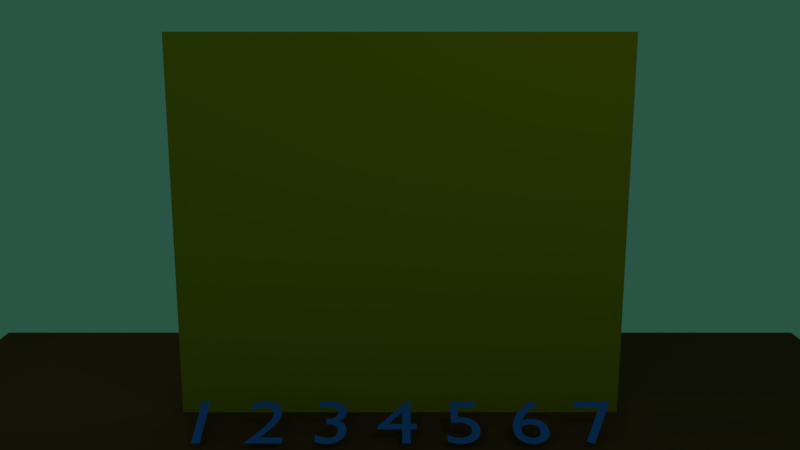# Source: Connect4.blend  (saved by Blender 2.77.0; exported with 4.5.12 LTS)
import bpy
from mathutils import Matrix  # noqa: F401  (used for matrix-valued properties, if any)

bpy.ops.wm.read_factory_settings(use_empty=True)
scene = bpy.context.scene
scene.name = 'Scene'

# ---- collections
col_collection_1_001 = bpy.data.collections.new('Collection 1.001'); scene.collection.children.link(col_collection_1_001)
col_collection_2 = bpy.data.collections.new('Collection 2'); scene.collection.children.link(col_collection_2)
col_collection_2.hide_render = True
col_collection_2.hide_viewport = True

# ---- materials (node trees are filled in below, after node groups)
mat_text = bpy.data.materials.new('Text')
mat_text.alpha_threshold = 0.0
mat_text.use_transparent_shadow = False
mat_text.diffuse_color = (0.03945, 0.1759, 0.8, 1.0)
mat_text.roughness = 0.5
mat_text.specular_intensity = 0.2673
mat_wire = bpy.data.materials.new('Wire')
mat_wire.alpha_threshold = 0.0
mat_wire.use_transparent_shadow = False
mat_wire.diffuse_color = (0.3931, 0.2908, 0.007737, 1.0)
mat_wire.roughness = 0.5
mat_wire.specular_intensity = 0.1918
mat_table = bpy.data.materials.new('Table')
mat_table.alpha_threshold = 0.0
mat_table.use_transparent_shadow = False
mat_table.diffuse_color = (0.1523, 0.05719, 0.02619, 1.0)
mat_table.roughness = 0.5
mat_table.specular_intensity = 0.2102
mat_red = bpy.data.materials.new('Red')
mat_red.alpha_threshold = 0.0
mat_red.use_transparent_shadow = False
mat_red.diffuse_color = (0.8, 0.0, 0.006273, 1.0)
mat_red.roughness = 0.5
mat_red.line_color = (0.0, 0.0, 0.0, 1.0)
mat_black = bpy.data.materials.new('Black')
mat_black.alpha_threshold = 0.0
mat_black.use_transparent_shadow = False
mat_black.diffuse_color = (0.05497, 0.05497, 0.05497, 1.0)
mat_black.roughness = 0.5

# ---- material node trees

# ---- world
world_world = bpy.data.worlds.new('World'); scene.world = world_world
world_world.color = (0.02239, 0.09084, 0.06036)
world_world.use_sun_shadow = False
world_world.sun_shadow_jitter_overblur = 0.0
world_world.cycles.sampling_method = 'MANUAL'

# ---- cameras
cam_camera = bpy.data.cameras.new('Camera')
cam_camera.clip_end = 100.0
cam_camera.lens = 35.0
cam_camera.sensor_width = 32.0
cam_camera.sensor_height = 18.0
cam_camera.ortho_scale = 7.314
cam_camera.dof.focus_distance = 0.0
cam_camera.dof.aperture_fstop = 128.0

# ---- lights
light_lamp_003 = bpy.data.lights.new('Lamp.003', 'POINT')
light_lamp_003.transmission_factor = 0.0
light_lamp_003.cutoff_distance = 30.0
light_lamp_003.energy = 24.0
light_lamp_003.shadow_buffer_clip_start = 1.001
light_lamp_003.shadow_soft_size = 0.1
light_lamp_003.shadow_maximum_resolution = 0.006
light_lamp_003.use_absolute_resolution = True
light_lamp_002 = bpy.data.lights.new('Lamp.002', 'POINT')
light_lamp_002.transmission_factor = 0.0
light_lamp_002.cutoff_distance = 30.0
light_lamp_002.energy = 70.0
light_lamp_002.shadow_buffer_clip_start = 1.001
light_lamp_002.shadow_soft_size = 0.1
light_lamp_002.shadow_maximum_resolution = 0.006
light_lamp_002.use_absolute_resolution = True
light_lamp_001 = bpy.data.lights.new('Lamp.001', 'POINT')
light_lamp_001.transmission_factor = 0.0
light_lamp_001.cutoff_distance = 30.0
light_lamp_001.energy = 51.0
light_lamp_001.shadow_buffer_clip_start = 1.001
light_lamp_001.shadow_soft_size = 0.1
light_lamp_001.shadow_maximum_resolution = 0.006
light_lamp_001.use_absolute_resolution = True

# ---- meshes
me_mesh = bpy.data.meshes.new('Mesh')
me_mesh.from_pydata([(5.158, 0.682, 0.0), (4.717, 0.682, 0.0), (4.717, 0.589, 0.0), (5.012, 0.589, 0.0), (4.762, 0.029, 0.0), (4.849, -0.009, 0.0), (4.207, 0.691, 0.0), (4.164, 0.6605, 0.0), (4.125, 0.628, 0.0), (4.09, 0.5937, 0.0), (4.058, 0.5578, 0.0), (4.029, 0.5205, 0.0), (4.004, 0.4819, 0.0), (3.983, 0.4422, 0.0), (3.965, 0.4015, 0.0), (3.952, 0.3601, 0.0), (3.942, 0.3181, 0.0), (3.936, 0.2757, 0.0), (3.934, 0.233, 0.0), (3.936, 0.198, 0.0), (3.941, 0.1651, 0.0), (3.95, 0.1344, 0.0), (3.962, 0.1063, 0.0), (3.977, 0.08072, 0.0), (3.995, 0.058, 0.0), (4.016, 0.03828, 0.0), (4.039, 0.02174, 0.0), (4.064, 0.008563, 0.0), (4.092, -0.001074, 0.0), (4.122, -0.006988, 0.0), (4.154, -0.009, 0.0), (4.181, -0.007106, 0.0), (4.207, -0.001597, 0.0), (4.231, 0.007266, 0.0), (4.255, 0.01922, 0.0), (4.276, 0.03401, 0.0), (4.295, 0.05138, 0.0), (4.313, 0.07105, 0.0), (4.327, 0.09278, 0.0), (4.339, 0.1163, 0.0), (4.348, 0.1413, 0.0), (4.353, 0.1677, 0.0), (4.355, 0.195, 0.0), (4.353, 0.2227, 0.0), (4.348, 0.249, 0.0), (4.34, 0.2738, 0.0), (4.33, 0.2968, 0.0), (4.316, 0.3179, 0.0), (4.3, 0.3369, 0.0), (4.282, 0.3535, 0.0), (4.262, 0.3675, 0.0), (4.24, 0.3788, 0.0), (4.216, 0.3871, 0.0), (4.191, 0.3922, 0.0), (4.164, 0.394, 0.0), (4.153, 0.3937, 0.0), (4.142, 0.3929, 0.0), (4.132, 0.3916, 0.0), (4.122, 0.3899, 0.0), (4.113, 0.3877, 0.0), (4.104, 0.3853, 0.0), (4.095, 0.3825, 0.0), (4.087, 0.3795, 0.0), (4.079, 0.3763, 0.0), (4.071, 0.3729, 0.0), (4.064, 0.3695, 0.0), (4.057, 0.366, 0.0), (4.065, 0.3898, 0.0), (4.076, 0.4136, 0.0), (4.088, 0.4373, 0.0), (4.102, 0.4606, 0.0), (4.118, 0.4834, 0.0), (4.136, 0.5056, 0.0), (4.155, 0.527, 0.0), (4.175, 0.5474, 0.0), (4.197, 0.5667, 0.0), (4.219, 0.5846, 0.0), (4.242, 0.6011, 0.0), (4.266, 0.616, 0.0), (4.036, 0.265, 0.0), (4.046, 0.2716, 0.0), (4.056, 0.2774, 0.0), (4.065, 0.2824, 0.0), (4.074, 0.2868, 0.0), (4.082, 0.2905, 0.0), (4.09, 0.2935, 0.0), (4.099, 0.296, 0.0), (4.107, 0.2979, 0.0), (4.115, 0.2993, 0.0), (4.124, 0.3003, 0.0), (4.134, 0.3008, 0.0), (4.144, 0.301, 0.0), (4.16, 0.3001, 0.0), (4.175, 0.2974, 0.0), (4.189, 0.293, 0.0), (4.202, 0.2871, 0.0), (4.214, 0.2797, 0.0), (4.225, 0.271, 0.0), (4.234, 0.261, 0.0), (4.242, 0.2499, 0.0), (4.248, 0.2377, 0.0), (4.253, 0.2246, 0.0), (4.256, 0.2107, 0.0), (4.257, 0.196, 0.0), (4.256, 0.1797, 0.0), (4.253, 0.1644, 0.0), (4.249, 0.1502, 0.0), (4.243, 0.1372, 0.0), (4.236, 0.1254, 0.0), (4.227, 0.1149, 0.0), (4.217, 0.1058, 0.0), (4.205, 0.09815, 0.0), (4.192, 0.09208, 0.0), (4.179, 0.08764, 0.0), (4.164, 0.08492, 0.0), (4.148, 0.084, 0.0), (4.13, 0.08542, 0.0), (4.113, 0.08963, 0.0), (4.097, 0.09653, 0.0), (4.082, 0.106, 0.0), (4.068, 0.1181, 0.0), (4.056, 0.1325, 0.0), (4.045, 0.1493, 0.0), (4.038, 0.1683, 0.0), (4.033, 0.1895, 0.0), (4.03, 0.2127, 0.0), (4.031, 0.2379, 0.0), (3.516, 0.682, 0.0), (3.213, 0.682, 0.0), (3.213, 0.327, 0.0), (3.249, 0.3339, 0.0), (3.283, 0.3367, 0.0), (3.314, 0.3357, 0.0), (3.342, 0.3312, 0.0), (3.367, 0.3236, 0.0), (3.389, 0.3131, 0.0), (3.408, 0.3001, 0.0), (3.423, 0.2848, 0.0), (3.436, 0.2675, 0.0), (3.445, 0.2486, 0.0), (3.45, 0.2283, 0.0), (3.452, 0.207, 0.0), (3.451, 0.1905, 0.0), (3.447, 0.1746, 0.0), (3.441, 0.1595, 0.0), (3.433, 0.1453, 0.0), (3.422, 0.1322, 0.0), (3.41, 0.1204, 0.0), (3.397, 0.1099, 0.0), (3.382, 0.101, 0.0), (3.366, 0.0938, 0.0), (3.348, 0.08846, 0.0), (3.33, 0.08514, 0.0), (3.311, 0.084, 0.0), (3.299, 0.08435, 0.0), (3.286, 0.08541, 0.0), (3.274, 0.08717, 0.0), (3.261, 0.08963, 0.0), (3.249, 0.09278, 0.0), (3.236, 0.09663, 0.0), (3.224, 0.1012, 0.0), (3.211, 0.1064, 0.0), (3.199, 0.1123, 0.0), (3.187, 0.1188, 0.0), (3.174, 0.1261, 0.0), (3.162, 0.134, 0.0), (3.162, 0.033, 0.0), (3.177, 0.02587, 0.0), (3.191, 0.01947, 0.0), (3.204, 0.01378, 0.0), (3.218, 0.008778, 0.0), (3.231, 0.004441, 0.0), (3.245, 0.00075, 0.0), (3.258, -0.002316, 0.0), (3.271, -0.004778, 0.0), (3.285, -0.006656, 0.0), (3.298, -0.007972, 0.0), (3.312, -0.008747, 0.0), (3.327, -0.009, 0.0), (3.358, -0.007117, 0.0), (3.388, -0.001602, 0.0), (3.416, 0.007344, 0.0), (3.442, 0.01952, 0.0), (3.466, 0.03472, 0.0), (3.487, 0.05275, 0.0), (3.505, 0.0734, 0.0), (3.521, 0.09648, 0.0), (3.533, 0.1218, 0.0), (3.542, 0.1491, 0.0), (3.548, 0.1782, 0.0), (3.55, 0.209, 0.0), (3.548, 0.2399, 0.0), (3.542, 0.2692, 0.0), (3.533, 0.2969, 0.0), (3.52, 0.3225, 0.0), (3.504, 0.3458, 0.0), (3.484, 0.3666, 0.0), (3.461, 0.3846, 0.0), (3.435, 0.3995, 0.0), (3.406, 0.4111, 0.0), (3.374, 0.419, 0.0), (3.339, 0.4231, 0.0), (3.302, 0.423, 0.0), (3.302, 0.594, 0.0), (3.516, 0.594, 0.0), (2.732, 0.691, 0.0), (2.69, 0.691, 0.0), (2.345, 0.269, 0.0), (2.345, 0.224, 0.0), (2.634, 0.224, 0.0), (2.634, 0.0, 0.0), (2.732, 0.0, 0.0), (2.732, 0.224, 0.0), (2.805, 0.224, 0.0), (2.805, 0.312, 0.0), (2.732, 0.312, 0.0), (2.632, 0.506, 0.0), (2.634, 0.506, 0.0), (2.634, 0.312, 0.0), (2.476, 0.312, 0.0), (1.637, 0.569, 0.0), (1.648, 0.574, 0.0), (1.659, 0.5784, 0.0), (1.67, 0.5824, 0.0), (1.68, 0.5859, 0.0), (1.689, 0.5888, 0.0), (1.699, 0.5914, 0.0), (1.708, 0.5935, 0.0), (1.717, 0.5951, 0.0), (1.726, 0.5964, 0.0), (1.735, 0.5973, 0.0), (1.744, 0.5978, 0.0), (1.753, 0.598, 0.0), (1.77, 0.5972, 0.0), (1.787, 0.5948, 0.0), (1.802, 0.5909, 0.0), (1.816, 0.5856, 0.0), (1.828, 0.5788, 0.0), (1.839, 0.5706, 0.0), (1.848, 0.5612, 0.0), (1.856, 0.5504, 0.0), (1.863, 0.5385, 0.0), (1.867, 0.5254, 0.0), (1.87, 0.5112, 0.0), (1.871, 0.496, 0.0), (1.87, 0.481, 0.0), (1.867, 0.4671, 0.0), (1.863, 0.4544, 0.0), (1.856, 0.4428, 0.0), (1.848, 0.4324, 0.0), (1.837, 0.4233, 0.0), (1.825, 0.4154, 0.0), (1.811, 0.4089, 0.0), (1.795, 0.4038, 0.0), (1.777, 0.4, 0.0), (1.758, 0.3978, 0.0), (1.736, 0.397, 0.0), (1.736, 0.307, 0.0), (1.759, 0.3071, 0.0), (1.78, 0.3049, 0.0), (1.8, 0.3007, 0.0), (1.817, 0.2946, 0.0), (1.832, 0.2866, 0.0), (1.845, 0.277, 0.0), (1.857, 0.2659, 0.0), (1.866, 0.2534, 0.0), (1.873, 0.2398, 0.0), (1.878, 0.2251, 0.0), (1.881, 0.2094, 0.0), (1.882, 0.193, 0.0), (1.881, 0.177, 0.0), (1.879, 0.162, 0.0), (1.874, 0.1481, 0.0), (1.868, 0.1354, 0.0), (1.861, 0.1239, 0.0), (1.852, 0.1138, 0.0), (1.842, 0.1049, 0.0), (1.83, 0.09759, 0.0), (1.817, 0.09175, 0.0), (1.803, 0.08749, 0.0), (1.788, 0.08488, 0.0), (1.772, 0.084, 0.0), (1.759, 0.08435, 0.0), (1.747, 0.08542, 0.0), (1.734, 0.0872, 0.0), (1.722, 0.0897, 0.0), (1.709, 0.09293, 0.0), (1.697, 0.09688, 0.0), (1.684, 0.1016, 0.0), (1.671, 0.107, 0.0), (1.659, 0.1131, 0.0), (1.646, 0.12, 0.0), (1.633, 0.1276, 0.0), (1.62, 0.136, 0.0), (1.62, 0.03, 0.0), (1.632, 0.02398, 0.0), (1.644, 0.01843, 0.0), (1.657, 0.01336, 0.0), (1.669, 0.008778, 0.0), (1.681, 0.004696, 0.0), (1.693, 0.001125, 0.0), (1.705, -0.001925, 0.0), (1.717, -0.004444, 0.0), (1.729, -0.006422, 0.0), (1.741, -0.007847, 0.0), (1.753, -0.00871, 0.0), (1.765, -0.009, 0.0), (1.796, -0.007257, 0.0), (1.825, -0.002139, 0.0), (1.852, 0.006188, 0.0), (1.877, 0.01756, 0.0), (1.899, 0.0318, 0.0), (1.92, 0.04875, 0.0), (1.937, 0.06824, 0.0), (1.952, 0.09011, 0.0), (1.964, 0.1142, 0.0), (1.973, 0.1403, 0.0), (1.978, 0.1683, 0.0), (1.98, 0.198, 0.0), (1.979, 0.2155, 0.0), (1.977, 0.2328, 0.0), (1.974, 0.2499, 0.0), (1.97, 0.2664, 0.0), (1.964, 0.2823, 0.0), (1.957, 0.2974, 0.0), (1.948, 0.3114, 0.0), (1.938, 0.3242, 0.0), (1.926, 0.3357, 0.0), (1.913, 0.3456, 0.0), (1.898, 0.3537, 0.0), (1.882, 0.36, 0.0), (1.897, 0.3687, 0.0), (1.91, 0.3779, 0.0), (1.922, 0.3876, 0.0), (1.932, 0.3979, 0.0), (1.941, 0.4089, 0.0), (1.949, 0.4208, 0.0), (1.955, 0.4335, 0.0), (1.96, 0.4471, 0.0), (1.964, 0.4618, 0.0), (1.967, 0.4776, 0.0), (1.968, 0.4947, 0.0), (1.969, 0.513, 0.0), (1.967, 0.5392, 0.0), (1.963, 0.5637, 0.0), (1.955, 0.5864, 0.0), (1.944, 0.6071, 0.0), (1.93, 0.6259, 0.0), (1.914, 0.6425, 0.0), (1.896, 0.6569, 0.0), (1.874, 0.6689, 0.0), (1.851, 0.6784, 0.0), (1.825, 0.6853, 0.0), (1.798, 0.6896, 0.0), (1.768, 0.691, 0.0), (1.755, 0.6908, 0.0), (1.743, 0.6902, 0.0), (1.732, 0.6893, 0.0), (1.72, 0.6879, 0.0), (1.709, 0.6862, 0.0), (1.699, 0.684, 0.0), (1.688, 0.6814, 0.0), (1.678, 0.6784, 0.0), (1.668, 0.675, 0.0), (1.657, 0.6711, 0.0), (1.647, 0.6668, 0.0), (1.637, 0.662, 0.0), (1.244, 0.093, 0.0), (0.983, 0.093, 0.0), (1.019, 0.1365, 0.0), (1.051, 0.1767, 0.0), (1.08, 0.2139, 0.0), (1.106, 0.2486, 0.0), (1.127, 0.2811, 0.0), (1.146, 0.3118, 0.0), (1.161, 0.341, 0.0), (1.174, 0.3691, 0.0), (1.183, 0.3965, 0.0), (1.19, 0.4235, 0.0), (1.194, 0.4506, 0.0), (1.195, 0.478, 0.0), (1.193, 0.5087, 0.0), (1.188, 0.5375, 0.0), (1.18, 0.5644, 0.0), (1.168, 0.5892, 0.0), (1.154, 0.6117, 0.0), (1.137, 0.6318, 0.0), (1.118, 0.6492, 0.0), (1.096, 0.6638, 0.0), (1.071, 0.6754, 0.0), (1.045, 0.684, 0.0), (1.017, 0.6892, 0.0), (0.987, 0.691, 0.0), (0.9733, 0.6906, 0.0), (0.9598, 0.6892, 0.0), (0.9464, 0.687, 0.0), (0.933, 0.6839, 0.0), (0.9198, 0.6799, 0.0), (0.9065, 0.675, 0.0), (0.8932, 0.6692, 0.0), (0.88, 0.6624, 0.0), (0.8666, 0.6547, 0.0), (0.8532, 0.6461, 0.0), (0.8397, 0.6365, 0.0), (0.826, 0.626, 0.0), (0.826, 0.503, 0.0), (0.8396, 0.5195, 0.0), (0.8531, 0.5341, 0.0), (0.8664, 0.5469, 0.0), (0.8795, 0.558, 0.0), (0.8924, 0.5674, 0.0), (0.9053, 0.5753, 0.0), (0.9179, 0.5817, 0.0), (0.9305, 0.5867, 0.0), (0.943, 0.5905, 0.0), (0.9554, 0.593, 0.0), (0.9677, 0.5945, 0.0), (0.98, 0.595, 0.0), (0.9964, 0.5939, 0.0), (1.012, 0.5907, 0.0), (1.027, 0.5855, 0.0), (1.04, 0.5785, 0.0), (1.053, 0.5696, 0.0), (1.064, 0.5591, 0.0), (1.073, 0.547, 0.0), (1.082, 0.5335, 0.0), (1.088, 0.5186, 0.0), (1.093, 0.5025, 0.0), (1.096, 0.4853, 0.0), (1.097, 0.467, 0.0), (1.097, 0.4532, 0.0), (1.096, 0.4402, 0.0), (1.094, 0.4279, 0.0), (1.092, 0.416, 0.0), (1.089, 0.4045, 0.0), (1.085, 0.3933, 0.0), (1.081, 0.382, 0.0), (1.076, 0.3706, 0.0), (1.07, 0.359, 0.0), (1.064, 0.347, 0.0), (1.057, 0.3343, 0.0), (1.049, 0.321, 0.0), (1.034, 0.2958, 0.0), (1.017, 0.2697, 0.0), (0.998, 0.243, 0.0), (0.9784, 0.2158, 0.0), (0.958, 0.1884, 0.0), (0.9369, 0.161, 0.0), (0.9154, 0.1337, 0.0), (0.8939, 0.1069, 0.0), (0.8725, 0.08053, 0.0), (0.8516, 0.05498, 0.0), (0.8313, 0.0304, 0.0), (0.812, 0.007, 0.0), (0.812, 0.0, 0.0), (1.244, 0.0, 0.0), (0.3, 0.682, 0.0), (0.202, 0.682, 0.0), (0.202, 0.0, 0.0), (0.3, 0.0, 0.0)], [], [(2, 0, 1), (2, 3, 0), (3, 5, 0), (4, 5, 3), (7, 78, 6), (8, 78, 7), (9, 78, 8), (9, 77, 78), (9, 76, 77), (10, 76, 9), (10, 75, 76), (10, 74, 75), (11, 74, 10), (11, 73, 74), (11, 72, 73), (12, 72, 11), (12, 71, 72), (12, 70, 71), (13, 70, 12), (13, 69, 70), (14, 69, 13), (14, 68, 69), (14, 67, 68), (15, 67, 14), (55, 53, 54), (56, 53, 55), (57, 53, 56), (57, 52, 53), (58, 52, 57), (59, 52, 58), (15, 66, 67), (60, 52, 59), (60, 51, 52), (61, 51, 60), (62, 51, 61), (63, 51, 62), (63, 50, 51), (64, 50, 63), (65, 50, 64), (66, 50, 65), (66, 49, 50), (15, 49, 66), (16, 49, 15), (16, 48, 49), (16, 47, 48), (17, 88, 16), (88, 89, 16), (89, 47, 16), (89, 90, 47), (90, 91, 47), (91, 46, 47), (92, 46, 91), (93, 46, 92), (17, 87, 88), (17, 86, 87), (94, 46, 93), (94, 45, 46), (17, 85, 86), (17, 84, 85), (95, 45, 94), (17, 83, 84), (96, 45, 95), (17, 82, 83), (17, 81, 82), (97, 45, 96), (17, 80, 81), (18, 80, 17), (97, 44, 45), (18, 79, 80), (98, 44, 97), (18, 126, 79), (99, 44, 98), (100, 44, 99), (100, 43, 44), (18, 125, 126), (101, 43, 100), (19, 125, 18), (102, 43, 101), (102, 42, 43), (19, 124, 125), (103, 42, 102), (20, 124, 19), (104, 42, 103), (104, 41, 42), (20, 123, 124), (105, 41, 104), (20, 122, 123), (105, 40, 41), (21, 122, 20), (106, 40, 105), (107, 40, 106), (21, 121, 122), (107, 39, 40), (108, 39, 107), (22, 121, 21), (22, 120, 121), (109, 39, 108), (22, 119, 120), (109, 38, 39), (110, 38, 109), (23, 119, 22), (23, 118, 119), (111, 38, 110), (112, 38, 111), (23, 117, 118), (112, 37, 38), (113, 37, 112), (23, 116, 117), (114, 37, 113), (23, 115, 116), (115, 37, 114), (23, 37, 115), (24, 37, 23), (24, 36, 37), (25, 36, 24), (25, 35, 36), (26, 35, 25), (26, 34, 35), (27, 34, 26), (27, 33, 34), (28, 33, 27), (28, 32, 33), (29, 32, 28), (29, 31, 32), (30, 31, 29), (129, 203, 128), (203, 127, 128), (203, 204, 127), (129, 202, 203), (202, 200, 201), (129, 200, 202), (129, 199, 200), (129, 198, 199), (129, 197, 198), (129, 130, 197), (130, 196, 197), (130, 131, 196), (131, 195, 196), (131, 132, 195), (132, 194, 195), (133, 194, 132), (134, 194, 133), (135, 194, 134), (135, 193, 194), (136, 193, 135), (137, 193, 136), (137, 192, 193), (138, 192, 137), (138, 191, 192), (139, 191, 138), (140, 191, 139), (140, 190, 191), (141, 190, 140), (141, 189, 190), (142, 189, 141), (143, 189, 142), (143, 188, 189), (144, 188, 143), (145, 188, 144), (145, 187, 188), (146, 187, 145), (166, 164, 165), (147, 187, 146), (166, 163, 164), (147, 186, 187), (148, 186, 147), (166, 162, 163), (166, 161, 162), (149, 186, 148), (166, 160, 161), (166, 159, 160), (150, 186, 149), (166, 158, 159), (150, 185, 186), (151, 185, 150), (166, 157, 158), (166, 156, 157), (152, 185, 151), (166, 155, 156), (166, 154, 155), (153, 185, 152), (166, 153, 154), (166, 185, 153), (166, 184, 185), (166, 183, 184), (166, 182, 183), (167, 182, 166), (168, 182, 167), (168, 181, 182), (169, 181, 168), (170, 181, 169), (171, 181, 170), (171, 180, 181), (172, 180, 171), (173, 180, 172), (173, 179, 180), (174, 179, 173), (175, 179, 174), (176, 179, 175), (176, 178, 179), (177, 178, 176), (207, 205, 206), (207, 216, 205), (216, 217, 205), (217, 215, 205), (207, 219, 216), (218, 215, 217), (207, 218, 219), (207, 215, 218), (207, 214, 215), (207, 213, 214), (208, 213, 207), (209, 213, 208), (210, 212, 209), (212, 213, 209), (210, 211, 212), (355, 353, 354), (356, 353, 355), (357, 353, 356), (357, 352, 353), (358, 352, 357), (359, 352, 358), (360, 352, 359), (360, 351, 352), (361, 351, 360), (362, 351, 361), (363, 351, 362), (363, 350, 351), (364, 350, 363), (365, 350, 364), (365, 349, 350), (366, 349, 365), (220, 221, 366), (221, 222, 366), (222, 223, 366), (223, 224, 366), (224, 349, 366), (224, 225, 349), (225, 226, 349), (226, 348, 349), (226, 227, 348), (227, 228, 348), (228, 347, 348), (228, 229, 347), (229, 230, 347), (230, 231, 347), (231, 346, 347), (231, 232, 346), (232, 233, 346), (233, 345, 346), (234, 345, 233), (235, 345, 234), (236, 345, 235), (236, 344, 345), (237, 344, 236), (238, 344, 237), (239, 344, 238), (239, 343, 344), (240, 343, 239), (241, 343, 240), (241, 342, 343), (242, 342, 241), (243, 342, 242), (243, 341, 342), (244, 341, 243), (245, 341, 244), (245, 340, 341), (246, 340, 245), (246, 339, 340), (247, 339, 246), (247, 338, 339), (248, 338, 247), (248, 337, 338), (249, 337, 248), (249, 336, 337), (250, 336, 249), (251, 336, 250), (251, 335, 336), (252, 335, 251), (252, 334, 335), (253, 334, 252), (254, 334, 253), (255, 334, 254), (255, 333, 334), (256, 333, 255), (257, 333, 256), (257, 332, 333), (257, 331, 332), (257, 330, 331), (257, 329, 330), (257, 328, 329), (257, 327, 328), (257, 326, 327), (257, 325, 326), (257, 258, 325), (258, 324, 325), (259, 324, 258), (260, 324, 259), (261, 324, 260), (261, 323, 324), (262, 323, 261), (263, 323, 262), (263, 322, 323), (264, 322, 263), (264, 321, 322), (265, 321, 264), (266, 321, 265), (266, 320, 321), (267, 320, 266), (267, 319, 320), (268, 319, 267), (268, 318, 319), (269, 318, 268), (269, 317, 318), (270, 317, 269), (271, 317, 270), (271, 316, 317), (272, 316, 271), (273, 316, 272), (273, 315, 316), (294, 292, 293), (274, 315, 273), (294, 291, 292), (275, 315, 274), (294, 290, 291), (275, 314, 315), (276, 314, 275), (294, 289, 290), (294, 288, 289), (277, 314, 276), (294, 287, 288), (278, 314, 277), (294, 286, 287), (294, 285, 286), (279, 314, 278), (279, 313, 314), (294, 284, 285), (280, 313, 279), (294, 283, 284), (294, 282, 283), (281, 313, 280), (294, 281, 282), (294, 313, 281), (294, 312, 313), (294, 311, 312), (294, 310, 311), (295, 310, 294), (296, 310, 295), (297, 310, 296), (297, 309, 310), (298, 309, 297), (299, 309, 298), (299, 308, 309), (300, 308, 299), (301, 308, 300), (302, 308, 301), (302, 307, 308), (303, 307, 302), (304, 307, 303), (304, 306, 307), (305, 306, 304), (393, 391, 392), (394, 391, 393), (395, 391, 394), (395, 390, 391), (396, 390, 395), (396, 389, 390), (397, 389, 396), (398, 389, 397), (398, 388, 389), (399, 388, 398), (400, 388, 399), (400, 387, 388), (401, 387, 400), (402, 387, 401), (402, 386, 387), (403, 386, 402), (404, 386, 403), (404, 385, 386), (405, 406, 404), (406, 407, 404), (407, 408, 404), (408, 409, 404), (409, 410, 404), (410, 411, 404), (411, 412, 404), (412, 413, 404), (413, 414, 404), (414, 415, 404), (415, 416, 404), (416, 385, 404), (416, 417, 385), (417, 384, 385), (418, 384, 417), (419, 384, 418), (420, 384, 419), (420, 383, 384), (421, 383, 420), (422, 383, 421), (423, 383, 422), (423, 382, 383), (424, 382, 423), (425, 382, 424), (425, 381, 382), (426, 381, 425), (427, 381, 426), (427, 380, 381), (428, 380, 427), (429, 380, 428), (429, 379, 380), (430, 379, 429), (431, 379, 430), (431, 378, 379), (432, 378, 431), (433, 378, 432), (433, 377, 378), (434, 377, 433), (435, 377, 434), (435, 376, 377), (436, 376, 435), (437, 376, 436), (438, 376, 437), (438, 375, 376), (439, 375, 438), (440, 375, 439), (440, 374, 375), (441, 374, 440), (442, 374, 441), (442, 373, 374), (443, 373, 442), (443, 372, 373), (444, 372, 443), (444, 371, 372), (445, 371, 444), (446, 371, 445), (446, 370, 371), (447, 370, 446), (447, 369, 370), (448, 369, 447), (448, 368, 369), (449, 368, 448), (450, 368, 449), (450, 367, 368), (450, 455, 367), (451, 455, 450), (452, 455, 451), (453, 455, 452), (454, 455, 453), (458, 456, 457), (458, 459, 456)])
me_mesh.materials.append(mat_text)
me_mesh.use_remesh_preserve_volume = False
me_mesh.use_remesh_preserve_attributes = False
me_mesh.use_mirror_vertex_groups = False
me_mesh.update()
me_plane_001 = bpy.data.meshes.new('Plane.001')
me_plane_001.from_pydata([(-3.5, -0.11, 0.0), (3.5, -0.11, 0.0), (-3.5, -0.11, 6.0), (3.5, -0.11, 6.0), (-3.5, -0.11, 5.0), (-3.5, -0.11, 4.0), (-3.5, -0.11, 3.0), (-3.5, -0.11, 2.0), (-3.5, -0.11, 1.0), (3.5, -0.11, 1.0), (3.5, -0.11, 2.0), (3.5, -0.11, 3.0), (3.5, -0.11, 4.0), (3.5, -0.11, 5.0), (-2.5, -0.11, 0.0), (-1.5, -0.11, 0.0), (-0.5, -0.11, 0.0), (0.5, -0.11, 0.0), (1.5, -0.11, 0.0), (2.5, -0.11, 0.0), (2.5, -0.11, 6.0), (1.5, -0.11, 6.0), (0.5, -0.11, 6.0), (-0.5, -0.11, 6.0), (-1.5, -0.11, 6.0), (-2.5, -0.11, 6.0), (2.5, -0.11, 1.0), (1.5, -0.11, 1.0), (0.5, -0.11, 1.0), (-0.5, -0.11, 1.0), (-1.5, -0.11, 1.0), (-2.5, -0.11, 1.0), (2.5, -0.11, 2.0), (1.5, -0.11, 2.0), (0.5, -0.11, 2.0), (-0.5, -0.11, 2.0), (-1.5, -0.11, 2.0), (-2.5, -0.11, 2.0), (2.5, -0.11, 3.0), (1.5, -0.11, 3.0), (0.5, -0.11, 3.0), (-0.5, -0.11, 3.0), (-1.5, -0.11, 3.0), (-2.5, -0.11, 3.0), (2.5, -0.11, 4.0), (1.5, -0.11, 4.0), (0.5, -0.11, 4.0), (-0.5, -0.11, 4.0), (-1.5, -0.11, 4.0), (-2.5, -0.11, 4.0), (2.5, -0.11, 5.0), (1.5, -0.11, 5.0), (0.5, -0.11, 5.0), (-0.5, -0.11, 5.0), (-1.5, -0.11, 5.0), (-2.5, -0.11, 5.0), (-3.5, 0.11, 0.0), (3.5, 0.11, 0.0), (-3.5, 0.11, 6.0), (3.5, 0.11, 6.0), (-3.5, 0.11, 5.0), (-3.5, 0.11, 4.0), (-3.5, 0.11, 3.0), (-3.5, 0.11, 2.0), (-3.5, 0.11, 1.0), (3.5, 0.11, 1.0), (3.5, 0.11, 2.0), (3.5, 0.11, 3.0), (3.5, 0.11, 4.0), (3.5, 0.11, 5.0), (-2.5, 0.11, 0.0), (-1.5, 0.11, 0.0), (-0.5, 0.11, 0.0), (0.5, 0.11, 0.0), (1.5, 0.11, 0.0), (2.5, 0.11, 0.0), (2.5, 0.11, 6.0), (1.5, 0.11, 6.0), (0.5, 0.11, 6.0), (-0.5, 0.11, 6.0), (-1.5, 0.11, 6.0), (-2.5, 0.11, 6.0), (2.5, 0.11, 1.0), (1.5, 0.11, 1.0), (0.5, 0.11, 1.0), (-0.5, 0.11, 1.0), (-1.5, 0.11, 1.0), (-2.5, 0.11, 1.0), (2.5, 0.11, 2.0), (1.5, 0.11, 2.0), (0.5, 0.11, 2.0), (-0.5, 0.11, 2.0), (-1.5, 0.11, 2.0), (-2.5, 0.11, 2.0), (2.5, 0.11, 3.0), (1.5, 0.11, 3.0), (0.5, 0.11, 3.0), (-0.5, 0.11, 3.0), (-1.5, 0.11, 3.0), (-2.5, 0.11, 3.0), (2.5, 0.11, 4.0), (1.5, 0.11, 4.0), (0.5, 0.11, 4.0), (-0.5, 0.11, 4.0), (-1.5, 0.11, 4.0), (-2.5, 0.11, 4.0), (2.5, 0.11, 5.0), (1.5, 0.11, 5.0), (0.5, 0.11, 5.0), (-0.5, 0.11, 5.0), (-1.5, 0.11, 5.0), (-2.5, 0.11, 5.0)], [], [(50, 13, 3, 20), (19, 1, 9, 26), (26, 9, 10, 32), (32, 10, 11, 38), (38, 11, 12, 44), (44, 12, 13, 50), (5, 49, 55, 4), (49, 48, 54, 55), (48, 47, 53, 54), (47, 46, 52, 53), (46, 45, 51, 52), (45, 44, 50, 51), (6, 43, 49, 5), (43, 42, 48, 49), (42, 41, 47, 48), (41, 40, 46, 47), (40, 39, 45, 46), (39, 38, 44, 45), (7, 37, 43, 6), (37, 36, 42, 43), (36, 35, 41, 42), (35, 34, 40, 41), (34, 33, 39, 40), (33, 32, 38, 39), (8, 31, 37, 7), (31, 30, 36, 37), (30, 29, 35, 36), (29, 28, 34, 35), (28, 27, 33, 34), (27, 26, 32, 33), (0, 14, 31, 8), (14, 15, 30, 31), (15, 16, 29, 30), (16, 17, 28, 29), (17, 18, 27, 28), (18, 19, 26, 27), (4, 55, 25, 2), (55, 54, 24, 25), (54, 53, 23, 24), (53, 52, 22, 23), (52, 51, 21, 22), (51, 50, 20, 21), (106, 76, 59, 69), (75, 82, 65, 57), (82, 88, 66, 65), (88, 94, 67, 66), (94, 100, 68, 67), (100, 106, 69, 68), (61, 60, 111, 105), (105, 111, 110, 104), (104, 110, 109, 103), (103, 109, 108, 102), (102, 108, 107, 101), (101, 107, 106, 100), (62, 61, 105, 99), (99, 105, 104, 98), (98, 104, 103, 97), (97, 103, 102, 96), (96, 102, 101, 95), (95, 101, 100, 94), (63, 62, 99, 93), (93, 99, 98, 92), (92, 98, 97, 91), (91, 97, 96, 90), (90, 96, 95, 89), (89, 95, 94, 88), (64, 63, 93, 87), (87, 93, 92, 86), (86, 92, 91, 85), (85, 91, 90, 84), (84, 90, 89, 83), (83, 89, 88, 82), (56, 64, 87, 70), (70, 87, 86, 71), (71, 86, 85, 72), (72, 85, 84, 73), (73, 84, 83, 74), (74, 83, 82, 75), (60, 58, 81, 111), (111, 81, 80, 110), (110, 80, 79, 109), (109, 79, 78, 108), (108, 78, 77, 107), (107, 77, 76, 106), (15, 71, 72, 16), (23, 79, 80, 24), (6, 62, 63, 7), (16, 72, 73, 17), (8, 64, 56, 0), (24, 80, 81, 25), (7, 63, 64, 8), (17, 73, 74, 18), (19, 75, 57, 1), (1, 57, 65, 9), (18, 74, 75, 19), (13, 69, 59, 3), (9, 65, 66, 10), (3, 59, 76, 20), (25, 81, 58, 2), (10, 66, 67, 11), (20, 76, 77, 21), (2, 58, 60, 4), (0, 56, 70, 14), (11, 67, 68, 12), (21, 77, 78, 22), (4, 60, 61, 5), (14, 70, 71, 15), (12, 68, 69, 13), (22, 78, 79, 23), (5, 61, 62, 6)])
me_plane_001.materials.append(mat_wire)
me_plane_001.use_remesh_preserve_volume = False
me_plane_001.use_remesh_preserve_attributes = False
me_plane_001.use_mirror_vertex_groups = False
me_plane_001.update()
me_cube_007 = bpy.data.meshes.new('Cube.007')
me_cube_007.from_pydata([(-0.25, -0.25, -0.25), (-0.25, -0.25, 0.25), (-0.25, 0.25, -0.25), (-0.25, 0.25, 0.25), (0.25, -0.25, -0.25), (0.25, -0.25, 0.25), (0.25, 0.25, -0.25), (0.25, 0.25, 0.25)], [], [(1, 3, 2, 0), (3, 7, 6, 2), (7, 5, 4, 6), (5, 1, 0, 4), (0, 2, 6, 4), (5, 7, 3, 1)])
me_cube_007.use_remesh_preserve_volume = False
me_cube_007.use_remesh_preserve_attributes = False
me_cube_007.use_mirror_vertex_groups = False
me_cube_007.update()
me_cube_006 = bpy.data.meshes.new('Cube.006')
me_cube_006.from_pydata([(-0.25, -0.25, -0.25), (-0.25, -0.25, 0.25), (-0.25, 0.25, -0.25), (-0.25, 0.25, 0.25), (0.25, -0.25, -0.25), (0.25, -0.25, 0.25), (0.25, 0.25, -0.25), (0.25, 0.25, 0.25)], [], [(1, 3, 2, 0), (3, 7, 6, 2), (7, 5, 4, 6), (5, 1, 0, 4), (0, 2, 6, 4), (5, 7, 3, 1)])
me_cube_006.use_remesh_preserve_volume = False
me_cube_006.use_remesh_preserve_attributes = False
me_cube_006.use_mirror_vertex_groups = False
me_cube_006.update()
me_cube_005 = bpy.data.meshes.new('Cube.005')
me_cube_005.from_pydata([(-0.25, -0.25, -0.25), (-0.25, -0.25, 0.25), (-0.25, 0.25, -0.25), (-0.25, 0.25, 0.25), (0.25, -0.25, -0.25), (0.25, -0.25, 0.25), (0.25, 0.25, -0.25), (0.25, 0.25, 0.25)], [], [(1, 3, 2, 0), (3, 7, 6, 2), (7, 5, 4, 6), (5, 1, 0, 4), (0, 2, 6, 4), (5, 7, 3, 1)])
me_cube_005.use_remesh_preserve_volume = False
me_cube_005.use_remesh_preserve_attributes = False
me_cube_005.use_mirror_vertex_groups = False
me_cube_005.update()
me_cube_004 = bpy.data.meshes.new('Cube.004')
me_cube_004.from_pydata([(-0.25, -0.25, -0.25), (-0.25, -0.25, 0.25), (-0.25, 0.25, -0.25), (-0.25, 0.25, 0.25), (0.25, -0.25, -0.25), (0.25, -0.25, 0.25), (0.25, 0.25, -0.25), (0.25, 0.25, 0.25)], [], [(1, 3, 2, 0), (3, 7, 6, 2), (7, 5, 4, 6), (5, 1, 0, 4), (0, 2, 6, 4), (5, 7, 3, 1)])
me_cube_004.use_remesh_preserve_volume = False
me_cube_004.use_remesh_preserve_attributes = False
me_cube_004.use_mirror_vertex_groups = False
me_cube_004.update()
me_cube_003 = bpy.data.meshes.new('Cube.003')
me_cube_003.from_pydata([(-0.25, -0.25, -0.25), (-0.25, -0.25, 0.25), (-0.25, 0.25, -0.25), (-0.25, 0.25, 0.25), (0.25, -0.25, -0.25), (0.25, -0.25, 0.25), (0.25, 0.25, -0.25), (0.25, 0.25, 0.25)], [], [(1, 3, 2, 0), (3, 7, 6, 2), (7, 5, 4, 6), (5, 1, 0, 4), (0, 2, 6, 4), (5, 7, 3, 1)])
me_cube_003.use_remesh_preserve_volume = False
me_cube_003.use_remesh_preserve_attributes = False
me_cube_003.use_mirror_vertex_groups = False
me_cube_003.update()
me_cube_002 = bpy.data.meshes.new('Cube.002')
me_cube_002.from_pydata([(-0.25, -0.25, -0.25), (-0.25, -0.25, 0.25), (-0.25, 0.25, -0.25), (-0.25, 0.25, 0.25), (0.25, -0.25, -0.25), (0.25, -0.25, 0.25), (0.25, 0.25, -0.25), (0.25, 0.25, 0.25)], [], [(1, 3, 2, 0), (3, 7, 6, 2), (7, 5, 4, 6), (5, 1, 0, 4), (0, 2, 6, 4), (5, 7, 3, 1)])
me_cube_002.use_remesh_preserve_volume = False
me_cube_002.use_remesh_preserve_attributes = False
me_cube_002.use_mirror_vertex_groups = False
me_cube_002.update()
me_plane = bpy.data.meshes.new('Plane')
me_plane.from_pydata([(-1.0, -1.0, 0.0), (1.0, -1.0, 0.0), (-1.0, 1.0, 0.0), (1.0, 1.0, 0.0), (-1.0, -1.0, -4.218), (1.0, -1.0, -4.218), (-1.0, 1.0, -4.218), (1.0, 1.0, -4.218)], [], [(0, 1, 3, 2), (4, 6, 7, 5), (3, 7, 6, 2), (0, 4, 5, 1), (1, 5, 7, 3), (2, 6, 4, 0)])
me_plane.materials.append(mat_table)
me_plane.use_remesh_preserve_volume = False
me_plane.use_remesh_preserve_attributes = False
me_plane.use_mirror_vertex_groups = False
me_plane.update()
me_cube_008 = bpy.data.meshes.new('Cube.008')
me_cube_008.from_pydata([(-0.25, -0.25, -0.25), (-0.25, -0.25, 0.25), (-0.25, 0.25, -0.25), (-0.25, 0.25, 0.25), (0.25, -0.25, -0.25), (0.25, -0.25, 0.25), (0.25, 0.25, -0.25), (0.25, 0.25, 0.25)], [], [(1, 3, 2, 0), (3, 7, 6, 2), (7, 5, 4, 6), (5, 1, 0, 4), (0, 2, 6, 4), (5, 7, 3, 1)])
me_cube_008.use_remesh_preserve_volume = False
me_cube_008.use_remesh_preserve_attributes = False
me_cube_008.use_mirror_vertex_groups = False
me_cube_008.update()
me_cylinder_001 = bpy.data.meshes.new('Cylinder.001')
me_cylinder_001.from_pydata([(0.0, 0.2, 5.0), (0.0, -0.2, 5.0), (0.1951, 0.2, 4.904), (0.1951, -0.2, 4.904), (0.3827, 0.2, 4.619), (0.3827, -0.2, 4.619), (0.5556, 0.2, 4.157), (0.5556, -0.2, 4.157), (0.7071, 0.2, 3.536), (0.7071, -0.2, 3.536), (0.8315, 0.2, 2.778), (0.8315, -0.2, 2.778), (0.9239, 0.2, 1.913), (0.9239, -0.2, 1.913), (0.9808, 0.2, 0.9755), (0.9808, -0.2, 0.9755), (1.0, 0.2, 3.02e-07), (1.0, -0.2, 4.53e-07), (0.9808, 0.2, -0.9755), (0.9808, -0.2, -0.9755), (0.9239, 0.2, -1.913), (0.9239, -0.2, -1.913), (0.8315, 0.2, -2.778), (0.8315, -0.2, -2.778), (0.7071, 0.2, -3.536), (0.7071, -0.2, -3.536), (0.5556, 0.2, -4.157), (0.5556, -0.2, -4.157), (0.3827, 0.2, -4.619), (0.3827, -0.2, -4.619), (0.1951, 0.2, -4.904), (0.1951, -0.2, -4.904), (-3.258e-07, 0.2, -5.0), (-3.258e-07, -0.2, -5.0), (-0.1951, 0.2, -4.904), (-0.1951, -0.2, -4.904), (-0.3827, 0.2, -4.619), (-0.3827, -0.2, -4.619), (-0.5556, 0.2, -4.157), (-0.5556, -0.2, -4.157), (-0.7071, 0.2, -3.536), (-0.7071, -0.2, -3.536), (-0.8315, 0.2, -2.778), (-0.8315, -0.2, -2.778), (-0.9239, 0.2, -1.913), (-0.9239, -0.2, -1.913), (-0.9808, 0.2, -0.9754), (-0.9808, -0.2, -0.9754), (-1.0, 0.2, 4.752e-06), (-1.0, -0.2, 4.903e-06), (-0.9808, 0.2, 0.9755), (-0.9808, -0.2, 0.9755), (-0.9239, 0.2, 1.913), (-0.9239, -0.2, 1.913), (-0.8315, 0.2, 2.778), (-0.8315, -0.2, 2.778), (-0.7071, 0.2, 3.536), (-0.7071, -0.2, 3.536), (-0.5556, 0.2, 4.157), (-0.5556, -0.2, 4.157), (-0.3827, 0.2, 4.619), (-0.3827, -0.2, 4.619), (-0.1951, 0.2, 4.904), (-0.1951, -0.2, 4.904)], [], [(0, 1, 3, 2), (2, 3, 5, 4), (4, 5, 7, 6), (6, 7, 9, 8), (8, 9, 11, 10), (10, 11, 13, 12), (12, 13, 15, 14), (14, 15, 17, 16), (16, 17, 19, 18), (18, 19, 21, 20), (20, 21, 23, 22), (22, 23, 25, 24), (24, 25, 27, 26), (26, 27, 29, 28), (28, 29, 31, 30), (30, 31, 33, 32), (32, 33, 35, 34), (34, 35, 37, 36), (36, 37, 39, 38), (38, 39, 41, 40), (40, 41, 43, 42), (42, 43, 45, 44), (44, 45, 47, 46), (46, 47, 49, 48), (48, 49, 51, 50), (50, 51, 53, 52), (52, 53, 55, 54), (54, 55, 57, 56), (56, 57, 59, 58), (58, 59, 61, 60), (3, 1, 63, 61, 59, 57, 55, 53, 51, 49, 47, 45, 43, 41, 39, 37, 35, 33, 31, 29, 27, 25, 23, 21, 19, 17, 15, 13, 11, 9, 7, 5), (60, 61, 63, 62), (62, 63, 1, 0), (0, 2, 4, 6, 8, 10, 12, 14, 16, 18, 20, 22, 24, 26, 28, 30, 32, 34, 36, 38, 40, 42, 44, 46, 48, 50, 52, 54, 56, 58, 60, 62)])
me_cylinder_001.materials.append(mat_red)
me_cylinder_001.use_remesh_preserve_volume = False
me_cylinder_001.use_remesh_preserve_attributes = False
me_cylinder_001.use_mirror_vertex_groups = False
me_cylinder_001.update()
me_cylinder = bpy.data.meshes.new('Cylinder')
me_cylinder.from_pydata([(0.0, 0.2, 5.0), (0.0, -0.2, 5.0), (0.1951, 0.2, 4.904), (0.1951, -0.2, 4.904), (0.3827, 0.2, 4.619), (0.3827, -0.2, 4.619), (0.5556, 0.2, 4.157), (0.5556, -0.2, 4.157), (0.7071, 0.2, 3.536), (0.7071, -0.2, 3.536), (0.8315, 0.2, 2.778), (0.8315, -0.2, 2.778), (0.9239, 0.2, 1.913), (0.9239, -0.2, 1.913), (0.9808, 0.2, 0.9755), (0.9808, -0.2, 0.9755), (1.0, 0.2, 3.02e-07), (1.0, -0.2, 4.53e-07), (0.9808, 0.2, -0.9755), (0.9808, -0.2, -0.9755), (0.9239, 0.2, -1.913), (0.9239, -0.2, -1.913), (0.8315, 0.2, -2.778), (0.8315, -0.2, -2.778), (0.7071, 0.2, -3.536), (0.7071, -0.2, -3.536), (0.5556, 0.2, -4.157), (0.5556, -0.2, -4.157), (0.3827, 0.2, -4.619), (0.3827, -0.2, -4.619), (0.1951, 0.2, -4.904), (0.1951, -0.2, -4.904), (-3.258e-07, 0.2, -5.0), (-3.258e-07, -0.2, -5.0), (-0.1951, 0.2, -4.904), (-0.1951, -0.2, -4.904), (-0.3827, 0.2, -4.619), (-0.3827, -0.2, -4.619), (-0.5556, 0.2, -4.157), (-0.5556, -0.2, -4.157), (-0.7071, 0.2, -3.536), (-0.7071, -0.2, -3.536), (-0.8315, 0.2, -2.778), (-0.8315, -0.2, -2.778), (-0.9239, 0.2, -1.913), (-0.9239, -0.2, -1.913), (-0.9808, 0.2, -0.9754), (-0.9808, -0.2, -0.9754), (-1.0, 0.2, 4.752e-06), (-1.0, -0.2, 4.903e-06), (-0.9808, 0.2, 0.9755), (-0.9808, -0.2, 0.9755), (-0.9239, 0.2, 1.913), (-0.9239, -0.2, 1.913), (-0.8315, 0.2, 2.778), (-0.8315, -0.2, 2.778), (-0.7071, 0.2, 3.536), (-0.7071, -0.2, 3.536), (-0.5556, 0.2, 4.157), (-0.5556, -0.2, 4.157), (-0.3827, 0.2, 4.619), (-0.3827, -0.2, 4.619), (-0.1951, 0.2, 4.904), (-0.1951, -0.2, 4.904)], [], [(0, 1, 3, 2), (2, 3, 5, 4), (4, 5, 7, 6), (6, 7, 9, 8), (8, 9, 11, 10), (10, 11, 13, 12), (12, 13, 15, 14), (14, 15, 17, 16), (16, 17, 19, 18), (18, 19, 21, 20), (20, 21, 23, 22), (22, 23, 25, 24), (24, 25, 27, 26), (26, 27, 29, 28), (28, 29, 31, 30), (30, 31, 33, 32), (32, 33, 35, 34), (34, 35, 37, 36), (36, 37, 39, 38), (38, 39, 41, 40), (40, 41, 43, 42), (42, 43, 45, 44), (44, 45, 47, 46), (46, 47, 49, 48), (48, 49, 51, 50), (50, 51, 53, 52), (52, 53, 55, 54), (54, 55, 57, 56), (56, 57, 59, 58), (58, 59, 61, 60), (3, 1, 63, 61, 59, 57, 55, 53, 51, 49, 47, 45, 43, 41, 39, 37, 35, 33, 31, 29, 27, 25, 23, 21, 19, 17, 15, 13, 11, 9, 7, 5), (60, 61, 63, 62), (62, 63, 1, 0), (0, 2, 4, 6, 8, 10, 12, 14, 16, 18, 20, 22, 24, 26, 28, 30, 32, 34, 36, 38, 40, 42, 44, 46, 48, 50, 52, 54, 56, 58, 60, 62)])
me_cylinder.materials.append(mat_black)
me_cylinder.use_remesh_preserve_volume = False
me_cylinder.use_remesh_preserve_attributes = False
me_cylinder.use_mirror_vertex_groups = False
me_cylinder.update()

# ---- objects
ob_text = bpy.data.objects.new('Text', me_mesh)
ob_plane = bpy.data.objects.new('Plane', me_plane_001)
ob_lamp_003 = bpy.data.objects.new('Lamp.003', light_lamp_003)
ob_lamp_002 = bpy.data.objects.new('Lamp.002', light_lamp_002)
ob_lamp_001 = bpy.data.objects.new('Lamp.001', light_lamp_001)
ob_source_006 = bpy.data.objects.new('source.006', me_cube_007)
ob_source_005 = bpy.data.objects.new('source.005', me_cube_006)
ob_source_004 = bpy.data.objects.new('source.004', me_cube_005)
ob_source_003 = bpy.data.objects.new('source.003', me_cube_004)
ob_source_002 = bpy.data.objects.new('source.002', me_cube_003)
ob_source_001 = bpy.data.objects.new('source.001', me_cube_002)
ob_floor = bpy.data.objects.new('Floor', me_plane)
ob_source_007 = bpy.data.objects.new('source.007', me_cube_008)
ob_camera = bpy.data.objects.new('Camera', cam_camera)
ob_piece_001 = bpy.data.objects.new('Piece.001', me_cylinder_001)
ob_piece_000 = bpy.data.objects.new('Piece.000', me_cylinder)

# ---- transforms, parenting, visibility, modifiers, constraints
ob_text.location = (-3.325, -1.411, 0.1)
ob_text.rotation_euler = (0.3388, -0.0, 0.0)
ob_text.scale = (1.275, 1.275, 1.275)
ob_text.lineart.crease_threshold = 0.0
ob_plane.location = (0.0, 0.0, 0.0)
ob_plane.lineart.crease_threshold = 0.0
ob_lamp_003.location = (-4.626, 2.157, 5.904)
ob_lamp_003.rotation_euler = (0.6503, 0.05522, 1.866)
ob_lamp_003.lock_rotations_4d = False
ob_lamp_003.empty_display_type = 'ARROWS'
ob_lamp_003.color = (0.0, 0.0, 0.0, 0.0)
ob_lamp_003.lineart.crease_threshold = 0.0
ob_lamp_002.location = (-4.626, -11.52, 8.834)
ob_lamp_002.rotation_euler = (0.6503, 0.05522, 1.866)
ob_lamp_002.lock_rotations_4d = False
ob_lamp_002.empty_display_type = 'ARROWS'
ob_lamp_002.color = (0.0, 0.0, 0.0, 0.0)
ob_lamp_002.lineart.crease_threshold = 0.0
ob_lamp_001.location = (4.076, -6.095, 8.834)
ob_lamp_001.rotation_euler = (0.6503, 0.05522, 1.866)
ob_lamp_001.lock_rotations_4d = False
ob_lamp_001.empty_display_type = 'ARROWS'
ob_lamp_001.color = (0.0, 0.0, 0.0, 0.0)
ob_lamp_001.lineart.crease_threshold = 0.0
ob_source_006.location = (2.0, 0.0, 8.0)
ob_source_006.hide_render = True
ob_source_006.lineart.crease_threshold = 0.0
ob_source_005.location = (1.0, 0.0, 8.0)
ob_source_005.hide_render = True
ob_source_005.lineart.crease_threshold = 0.0
ob_source_004.location = (0.0, 0.0, 8.0)
ob_source_004.hide_render = True
ob_source_004.lineart.crease_threshold = 0.0
ob_source_003.location = (-1.0, 0.0, 8.0)
ob_source_003.hide_render = True
ob_source_003.lineart.crease_threshold = 0.0
ob_source_002.location = (-2.0, 0.0, 8.0)
ob_source_002.hide_render = True
ob_source_002.lineart.crease_threshold = 0.0
ob_source_001.location = (-3.0, 0.0, 8.0)
ob_source_001.hide_render = True
ob_source_001.lineart.crease_threshold = 0.0
ob_floor.location = (0.0, 0.0, 0.0)
ob_floor.scale = (8.0, 3.748, 1.0)
ob_floor.lineart.crease_threshold = 0.0
ob_source_007.location = (3.0, 0.0, 8.0)
ob_source_007.hide_render = True
ob_source_007.lineart.crease_threshold = 0.0
ob_camera.location = (0.0, -13.27, 5.965)
ob_camera.rotation_euler = (1.356, -0.0, 0.0)
ob_camera.lock_rotations_4d = False
ob_camera.empty_display_type = 'ARROWS'
ob_camera.color = (0.0, 0.0, 0.0, 0.0)
ob_camera.display_type = 'WIRE'
ob_camera.lineart.crease_threshold = 0.0
ob_piece_001.location = (0.0, 0.0, 0.0)
ob_piece_001.scale = (0.5, 0.5, 0.1)
ob_piece_001.lock_location = (True, True, False)
ob_piece_001.lock_rotation = (True, True, True)
ob_piece_001.lineart.crease_threshold = 0.0
ob_piece_000.location = (0.0, 0.0, 0.0)
ob_piece_000.scale = (0.5, 0.5, 0.1)
ob_piece_000.lock_location = (True, True, False)
ob_piece_000.lock_rotation = (True, True, True)
ob_piece_000.lineart.crease_threshold = 0.0

# ---- collection membership
col_collection_1_001.objects.link(ob_text)
col_collection_1_001.objects.link(ob_plane)
col_collection_1_001.objects.link(ob_lamp_003)
col_collection_1_001.objects.link(ob_lamp_002)
col_collection_1_001.objects.link(ob_lamp_001)
col_collection_1_001.objects.link(ob_source_006)
col_collection_1_001.objects.link(ob_source_005)
col_collection_1_001.objects.link(ob_source_004)
col_collection_1_001.objects.link(ob_source_003)
col_collection_1_001.objects.link(ob_source_002)
col_collection_1_001.objects.link(ob_source_001)
col_collection_1_001.objects.link(ob_floor)
col_collection_1_001.objects.link(ob_source_007)
col_collection_1_001.objects.link(ob_camera)
col_collection_2.objects.link(ob_piece_001)
col_collection_2.objects.link(ob_piece_000)

# ---- scene / render settings (as saved in the file)
scene.camera = ob_camera
scene.frame_start = 1; scene.frame_end = 250; scene.frame_set(1)
scene.render.engine = 'BLENDER_EEVEE_NEXT'
scene.render.resolution_percentage = 50
scene.render.dither_intensity = 0.0
scene.cycles.use_denoising = False
scene.cycles.samples = 128
scene.cycles.sampling_pattern = 'TABULATED_SOBOL'
scene.cycles.light_sampling_threshold = 0.0
scene.cycles.use_adaptive_sampling = False
scene.cycles.use_light_tree = False
scene.cycles.blur_glossy = 0.0
scene.cycles.sample_clamp_indirect = 0.0
scene.view_settings.view_transform = 'Standard'
bpy.context.view_layer.update()
